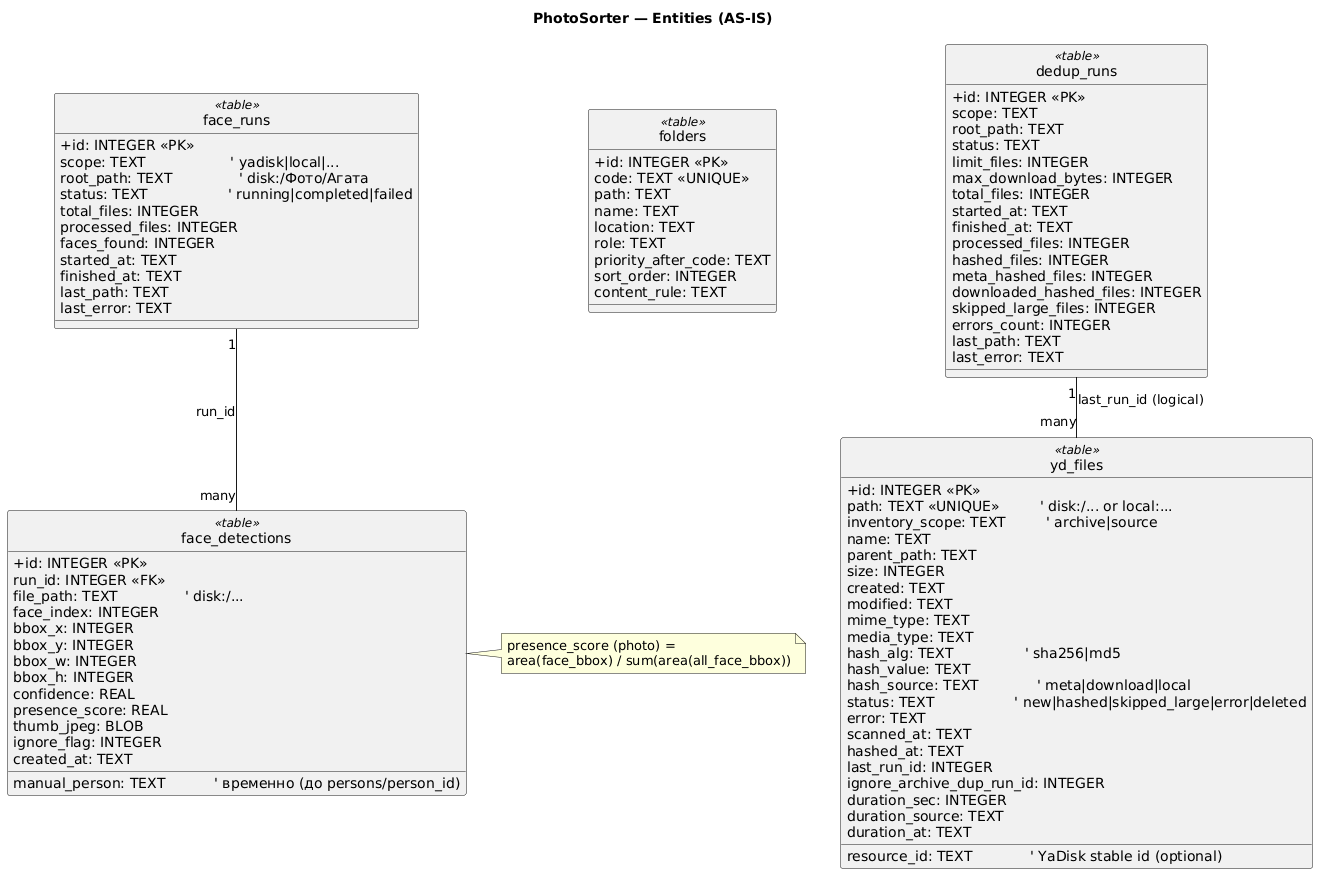

The diagram above was rendered by PlantUML. Its source (embedded in the PNG):
@startuml
hide circle
skinparam linetype ortho
skinparam classAttributeIconSize 0

title PhotoSorter — Entities (AS-IS)

class folders <<table>> {
  +id: INTEGER <<PK>>
  code: TEXT <<UNIQUE>>
  path: TEXT
  name: TEXT
  location: TEXT
  role: TEXT
  priority_after_code: TEXT
  sort_order: INTEGER
  content_rule: TEXT
}

class dedup_runs <<table>> {
  +id: INTEGER <<PK>>
  scope: TEXT
  root_path: TEXT
  status: TEXT
  limit_files: INTEGER
  max_download_bytes: INTEGER
  total_files: INTEGER
  started_at: TEXT
  finished_at: TEXT
  processed_files: INTEGER
  hashed_files: INTEGER
  meta_hashed_files: INTEGER
  downloaded_hashed_files: INTEGER
  skipped_large_files: INTEGER
  errors_count: INTEGER
  last_path: TEXT
  last_error: TEXT
}

class yd_files <<table>> {
  +id: INTEGER <<PK>>
  path: TEXT <<UNIQUE>>         ' disk:/... or local:...
  resource_id: TEXT             ' YaDisk stable id (optional)
  inventory_scope: TEXT         ' archive|source
  name: TEXT
  parent_path: TEXT
  size: INTEGER
  created: TEXT
  modified: TEXT
  mime_type: TEXT
  media_type: TEXT
  hash_alg: TEXT                ' sha256|md5
  hash_value: TEXT
  hash_source: TEXT             ' meta|download|local
  status: TEXT                  ' new|hashed|skipped_large|error|deleted
  error: TEXT
  scanned_at: TEXT
  hashed_at: TEXT
  last_run_id: INTEGER
  ignore_archive_dup_run_id: INTEGER
  duration_sec: INTEGER
  duration_source: TEXT
  duration_at: TEXT
}

dedup_runs "1" -- "many" yd_files : last_run_id (logical)

class face_runs <<table>> {
  +id: INTEGER <<PK>>
  scope: TEXT                   ' yadisk|local|...
  root_path: TEXT               ' disk:/Фото/Агата
  status: TEXT                  ' running|completed|failed
  total_files: INTEGER
  processed_files: INTEGER
  faces_found: INTEGER
  started_at: TEXT
  finished_at: TEXT
  last_path: TEXT
  last_error: TEXT
}

class face_detections <<table>> {
  +id: INTEGER <<PK>>
  run_id: INTEGER <<FK>>
  file_path: TEXT               ' disk:/...
  face_index: INTEGER
  bbox_x: INTEGER
  bbox_y: INTEGER
  bbox_w: INTEGER
  bbox_h: INTEGER
  confidence: REAL
  presence_score: REAL
  thumb_jpeg: BLOB
  manual_person: TEXT           ' временно (до persons/person_id)
  ignore_flag: INTEGER
  created_at: TEXT
}

face_runs "1" -- "many" face_detections : run_id

note right of face_detections
  presence_score (photo) =
  area(face_bbox) / sum(area(all_face_bbox))
end note
@enduml